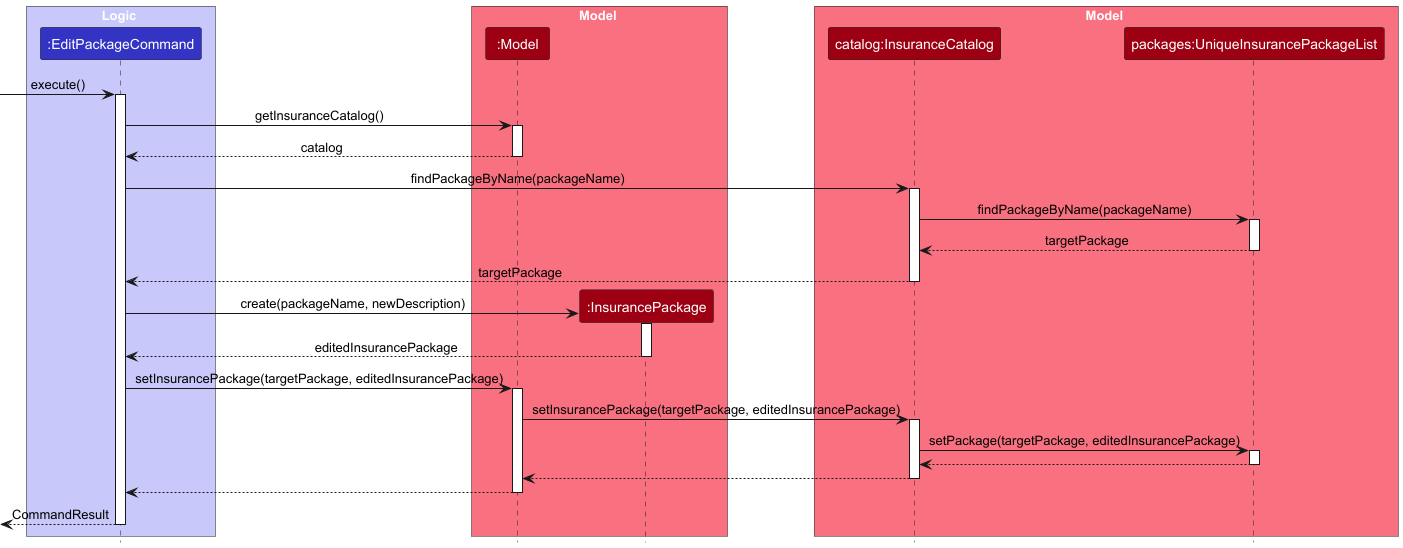

The diagram above was rendered by PlantUML. Its source (embedded in the PNG):
@startuml
!include style.puml
skinparam ArrowFontStyle plain

box Logic LOGIC_COLOR_T1
participant ":EditPackageCommand" as EditPackageCommand LOGIC_COLOR
end box

box Model MODEL_COLOR_T1
participant ":Model" as Model MODEL_COLOR
participant ":InsurancePackage" as InsurancePackage MODEL_COLOR
end box

box Model MODEL_COLOR_T1
participant "catalog:InsuranceCatalog" as InsuranceCatalog MODEL_COLOR
participant "packages:UniqueInsurancePackageList" as PackageList MODEL_COLOR
end box

-> EditPackageCommand : execute()
activate EditPackageCommand

EditPackageCommand -> Model : getInsuranceCatalog()
activate Model
Model --> EditPackageCommand : catalog
deactivate Model

EditPackageCommand -> InsuranceCatalog : findPackageByName(packageName)
activate InsuranceCatalog
InsuranceCatalog -> PackageList : findPackageByName(packageName)
activate PackageList
PackageList --> InsuranceCatalog : targetPackage
deactivate PackageList
InsuranceCatalog --> EditPackageCommand : targetPackage
deactivate InsuranceCatalog

EditPackageCommand -> InsurancePackage ** : create(packageName, newDescription)
activate InsurancePackage
InsurancePackage --> EditPackageCommand : editedInsurancePackage
deactivate InsurancePackage

EditPackageCommand -> Model : setInsurancePackage(targetPackage, editedInsurancePackage)
activate Model

Model -> InsuranceCatalog : setInsurancePackage(targetPackage, editedInsurancePackage)
activate InsuranceCatalog

InsuranceCatalog -> PackageList : setPackage(targetPackage, editedInsurancePackage)
activate PackageList
PackageList --> InsuranceCatalog
deactivate PackageList

InsuranceCatalog --> Model
deactivate InsuranceCatalog

Model --> EditPackageCommand
deactivate Model

<-- EditPackageCommand : CommandResult
deactivate EditPackageCommand

@enduml